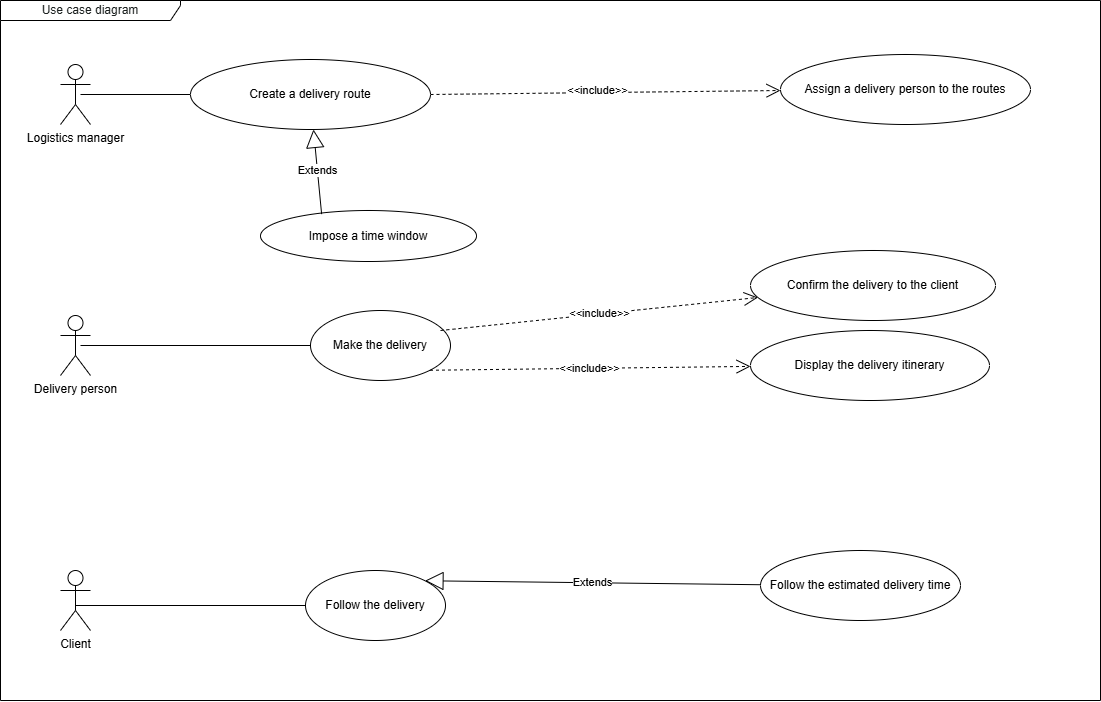

The diagram above was exported from draw.io. Its source (the exported page's mxGraphModel, read from the mxfile embedded in the PNG):
<mxGraphModel dx="2977" dy="883" grid="1" gridSize="10" guides="1" tooltips="1" connect="1" arrows="1" fold="1" page="1" pageScale="1" pageWidth="827" pageHeight="1169" math="0" shadow="0">
  <root>
    <mxCell id="0" />
    <mxCell id="1" parent="0" />
    <mxCell id="unl2u2ljwtzGieG1F6A5-2" value="&lt;span style=&quot;color: rgb(28, 33, 32); font-kerning: none;&quot; class=&quot;OYPEnA font-feature-liga-off font-feature-clig-off font-feature-calt-off text-decoration-none text-strikethrough-none&quot;&gt;Use case diagram&lt;/span&gt;" style="shape=umlFrame;whiteSpace=wrap;html=1;pointerEvents=0;width=180;height=20;" parent="1" vertex="1">
      <mxGeometry x="-270" y="80" width="1100" height="700" as="geometry" />
    </mxCell>
    <mxCell id="unl2u2ljwtzGieG1F6A5-3" value="Logistics manager" style="shape=umlActor;verticalLabelPosition=bottom;verticalAlign=top;html=1;" parent="1" vertex="1">
      <mxGeometry x="-210" y="144" width="30" height="60" as="geometry" />
    </mxCell>
    <mxCell id="unl2u2ljwtzGieG1F6A5-6" value="&lt;div&gt;Delivery person&lt;/div&gt;" style="shape=umlActor;verticalLabelPosition=bottom;verticalAlign=top;html=1;" parent="1" vertex="1">
      <mxGeometry x="-210" y="395" width="30" height="60" as="geometry" />
    </mxCell>
    <mxCell id="unl2u2ljwtzGieG1F6A5-9" value="Client" style="shape=umlActor;verticalLabelPosition=bottom;verticalAlign=top;html=1;" parent="1" vertex="1">
      <mxGeometry x="-210" y="650" width="30" height="60" as="geometry" />
    </mxCell>
    <mxCell id="unl2u2ljwtzGieG1F6A5-11" value="Create a delivery route" style="ellipse;whiteSpace=wrap;html=1;" parent="1" vertex="1">
      <mxGeometry x="-80" y="139" width="240" height="70" as="geometry" />
    </mxCell>
    <mxCell id="unl2u2ljwtzGieG1F6A5-12" value="Assign a delivery person to the routes" style="ellipse;whiteSpace=wrap;html=1;" parent="1" vertex="1">
      <mxGeometry x="510" y="134" width="250" height="70" as="geometry" />
    </mxCell>
    <mxCell id="unl2u2ljwtzGieG1F6A5-21" value="" style="line;strokeWidth=1;fillColor=none;align=left;verticalAlign=middle;spacingTop=-1;spacingLeft=3;spacingRight=3;rotatable=0;labelPosition=right;points=[];portConstraint=eastwest;strokeColor=inherit;" parent="1" vertex="1">
      <mxGeometry x="-190" y="170" width="110" height="8" as="geometry" />
    </mxCell>
    <mxCell id="unl2u2ljwtzGieG1F6A5-22" value="&amp;lt;&amp;lt;include&amp;gt;&amp;gt;" style="endArrow=open;endSize=12;dashed=1;html=1;rounded=0;" parent="1" edge="1">
      <mxGeometry x="-0.0399" y="2" width="160" relative="1" as="geometry">
        <mxPoint x="160" y="174" as="sourcePoint" />
        <mxPoint x="510" y="170" as="targetPoint" />
        <mxPoint x="-1" as="offset" />
      </mxGeometry>
    </mxCell>
    <mxCell id="unl2u2ljwtzGieG1F6A5-24" value="Make the delivery" style="ellipse;whiteSpace=wrap;html=1;" parent="1" vertex="1">
      <mxGeometry x="40" y="390" width="140" height="70" as="geometry" />
    </mxCell>
    <mxCell id="unl2u2ljwtzGieG1F6A5-25" value="" style="line;strokeWidth=1;fillColor=none;align=left;verticalAlign=middle;spacingTop=-1;spacingLeft=3;spacingRight=3;rotatable=0;labelPosition=right;points=[];portConstraint=eastwest;strokeColor=inherit;" parent="1" vertex="1">
      <mxGeometry x="-190" y="421" width="230" height="8" as="geometry" />
    </mxCell>
    <mxCell id="unl2u2ljwtzGieG1F6A5-26" value="Display the delivery itinerary" style="ellipse;whiteSpace=wrap;html=1;" parent="1" vertex="1">
      <mxGeometry x="480" y="410" width="239" height="70" as="geometry" />
    </mxCell>
    <mxCell id="unl2u2ljwtzGieG1F6A5-27" value="Confirm the delivery to the client" style="ellipse;whiteSpace=wrap;html=1;" parent="1" vertex="1">
      <mxGeometry x="480" y="330" width="245" height="70" as="geometry" />
    </mxCell>
    <mxCell id="unl2u2ljwtzGieG1F6A5-34" value="Follow the delivery" style="ellipse;whiteSpace=wrap;html=1;" parent="1" vertex="1">
      <mxGeometry x="35" y="650" width="140" height="70" as="geometry" />
    </mxCell>
    <mxCell id="unl2u2ljwtzGieG1F6A5-35" value="" style="line;strokeWidth=1;fillColor=none;align=left;verticalAlign=middle;spacingTop=-1;spacingLeft=3;spacingRight=3;rotatable=0;labelPosition=right;points=[];portConstraint=eastwest;strokeColor=inherit;" parent="1" vertex="1">
      <mxGeometry x="-195" y="681" width="230" height="8" as="geometry" />
    </mxCell>
    <mxCell id="unl2u2ljwtzGieG1F6A5-36" value="Follow the estimated delivery time" style="ellipse;whiteSpace=wrap;html=1;" parent="1" vertex="1">
      <mxGeometry x="490" y="630" width="200" height="70" as="geometry" />
    </mxCell>
    <mxCell id="unl2u2ljwtzGieG1F6A5-39" value="Extends" style="endArrow=block;endSize=16;endFill=0;html=1;rounded=0;entryX=1;entryY=0;entryDx=0;entryDy=0;" parent="1" source="unl2u2ljwtzGieG1F6A5-36" target="unl2u2ljwtzGieG1F6A5-34" edge="1">
      <mxGeometry width="160" relative="1" as="geometry">
        <mxPoint x="160" y="630" as="sourcePoint" />
        <mxPoint x="320" y="630" as="targetPoint" />
      </mxGeometry>
    </mxCell>
    <mxCell id="0RyJ3MpVgT1itBGvSuJt-4" value="Impose a time window" style="ellipse;whiteSpace=wrap;html=1;" parent="1" vertex="1">
      <mxGeometry x="-10" y="290" width="216" height="51" as="geometry" />
    </mxCell>
    <mxCell id="0RyJ3MpVgT1itBGvSuJt-6" value="Extends" style="endArrow=block;endSize=16;endFill=0;html=1;rounded=0;exitX=0.283;exitY=0.071;exitDx=0;exitDy=0;exitPerimeter=0;" parent="1" source="0RyJ3MpVgT1itBGvSuJt-4" target="unl2u2ljwtzGieG1F6A5-11" edge="1">
      <mxGeometry width="160" relative="1" as="geometry">
        <mxPoint x="260" y="500" as="sourcePoint" />
        <mxPoint x="420" y="500" as="targetPoint" />
      </mxGeometry>
    </mxCell>
    <mxCell id="0RyJ3MpVgT1itBGvSuJt-7" value="&amp;lt;&amp;lt;include&amp;gt;&amp;gt;" style="endArrow=open;endSize=12;dashed=1;html=1;rounded=0;" parent="1" target="unl2u2ljwtzGieG1F6A5-27" edge="1">
      <mxGeometry width="160" relative="1" as="geometry">
        <mxPoint x="170" y="410" as="sourcePoint" />
        <mxPoint x="330" y="410" as="targetPoint" />
      </mxGeometry>
    </mxCell>
    <mxCell id="0RyJ3MpVgT1itBGvSuJt-8" value="&amp;lt;&amp;lt;include&amp;gt;&amp;gt;" style="endArrow=open;endSize=12;dashed=1;html=1;rounded=0;exitX=1;exitY=1;exitDx=0;exitDy=0;" parent="1" source="unl2u2ljwtzGieG1F6A5-24" target="unl2u2ljwtzGieG1F6A5-26" edge="1">
      <mxGeometry width="160" relative="1" as="geometry">
        <mxPoint x="260" y="500" as="sourcePoint" />
        <mxPoint x="420" y="500" as="targetPoint" />
        <Array as="points" />
      </mxGeometry>
    </mxCell>
  </root>
</mxGraphModel>